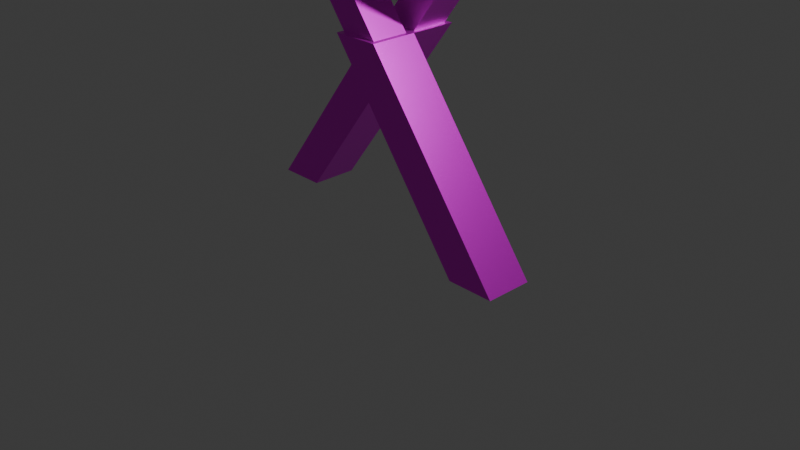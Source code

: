 # Source: FI-012_SupportBeam_Walkway_Crossed.blend  (saved by Blender 4.2.66; exported with 4.5.12 LTS)
import bpy
from mathutils import Matrix  # noqa: F401  (used for matrix-valued properties, if any)

bpy.ops.wm.read_factory_settings(use_empty=True)
scene = bpy.context.scene
scene.name = 'Scene'

# ---- collections
col_collection = bpy.data.collections.new('Collection'); scene.collection.children.link(col_collection)
col_export = bpy.data.collections.new('Export'); scene.collection.children.link(col_export)

# ---- images (referenced by path relative to the original .blend; pixels are not part of the script)
import os
ASSET_DIR = os.environ.get("B2B_ASSET_DIR", "")  # directory of the original .blend (textures are referenced by path, not embedded)
HERE = os.path.dirname(os.path.abspath(__file__))  # packed textures are extracted next to this script under _unpacked/

def load_image(name, relpath, width, height, colorspace="sRGB"):
    """Load a texture the original file referenced (path relative to the .blend, or extracted next to this script)."""
    p = next((c for c in (os.path.join(HERE, relpath), os.path.join(ASSET_DIR, relpath)) if relpath and os.path.exists(c)), "")
    if p:
        img = bpy.data.images.load(p, check_existing=True)
        img.name = name
    else:  # same state as the original file: an image datablock whose file is absent (Cycles renders it pink)
        img = bpy.data.images.new(name, width, height)
        img.source = "FILE"
        img.filepath = "//" + (relpath or name)
    img.colorspace_settings.name = colorspace
    return img
img_supportbeam_texture3_png = load_image('SupportBeam_texture3.png', 'Textures/SupportBeam_texture3.png', 1024, 1024, 'sRGB')

# ---- materials (node trees are filled in below, after node groups)
mat_sbcv_material = bpy.data.materials.new('SBCV_Material')

# ---- material node trees
mat_sbcv_material.use_nodes = True; mat_sbcv_material.node_tree.nodes.clear()
_N = mat_sbcv_material.node_tree.nodes; _L = mat_sbcv_material.node_tree.links
n0 = _N.new('ShaderNodeBsdfPrincipled'); n0.name = 'Principled BSDF'; n0.location = (10, 300)
n0.inputs[1].default_value = 0.8
n0.inputs[2].default_value = 0.4
n1 = _N.new('ShaderNodeOutputMaterial'); n1.name = 'Material Output'; n1.location = (300, 300)
n2 = _N.new('ShaderNodeTexImage'); n2.name = 'Image Texture'; n2.location = (-366, 312)
n2.image = img_supportbeam_texture3_png
_L.new(n0.outputs[0], n1.inputs[0])
_L.new(n2.outputs[0], n0.inputs[0])
n1.is_active_output = True

# ---- world
world_world = bpy.data.worlds.new('World'); scene.world = world_world
world_world.use_nodes = True; world_world.node_tree.nodes.clear()
_N = world_world.node_tree.nodes; _L = world_world.node_tree.links
n0 = _N.new('ShaderNodeOutputWorld'); n0.name = 'World Output'; n0.location = (300, 300)
n1 = _N.new('ShaderNodeBackground'); n1.name = 'Background'; n1.location = (10, 300)
n1.inputs[0].default_value = (0.05088, 0.05088, 0.05088, 1.0)
_L.new(n1.outputs[0], n0.inputs[0])
n0.is_active_output = True
world_world.color = (0.05088, 0.05088, 0.05088)
world_world.sun_shadow_jitter_overblur = 0.0

# ---- cameras
cam_camera = bpy.data.cameras.new('Camera')
cam_camera.clip_end = 100.0
cam_camera.ortho_scale = 7.314

# ---- lights
light_light = bpy.data.lights.new('Light', 'POINT')
light_light.energy = 1000.0
light_light.shadow_soft_size = 0.1

# ---- meshes
me_cube_004 = bpy.data.meshes.new('Cube.004')
me_cube_004.from_pydata([(1.25, -0.25, -1.0), (-1.25, 0.75, -1.0), (-0.2, -0.2, 1.0), (0.2, 0.7, 1.0), (-0.25, -0.25, 1.0), (0.25, 0.75, 1.0), (-1.7, -0.2, 3.0), (1.7, 0.7, 3.0), (1.25, 0.25, -1.0), (-1.25, 0.25, -1.0), (-0.2, 0.2, 1.0), (0.2, 0.3, 1.0), (-0.25, 0.25, 1.0), (-1.7, 0.2, 3.0), (1.7, 0.3, 3.0), (1.75, -0.25, -1.0), (-1.75, 0.75, -1.0), (0.2, -0.2, 1.0), (-0.2, 0.7, 1.0), (0.25, -0.25, 1.0), (-0.25, 0.75, 1.0), (-1.3, -0.2, 3.0), (1.3, 0.7, 3.0), (1.75, 0.25, -1.0), (-1.75, 0.25, -1.0), (0.2, 0.2, 1.0), (-0.2, 0.3, 1.0), (0.25, 0.25, 1.0), (-1.3, 0.2, 3.0), (1.3, 0.3, 3.0), (0.0, 0.25, 0.6667)], [], [(0, 4, 12, 30, 8), (8, 30, 27, 23), (23, 27, 19, 15), (15, 19, 4, 0), (8, 23, 15, 0), (4, 19, 17, 2, 10, 25, 27, 12), (25, 17, 19, 27), (2, 6, 13, 10), (10, 13, 28, 25), (25, 28, 21, 17), (17, 21, 6, 2), (28, 13, 6, 21), (1, 5, 27, 30, 9), (12, 24, 9, 30), (24, 12, 20, 16), (16, 20, 5, 1), (9, 24, 16, 1), (26, 12, 27, 5, 20, 18, 3, 11), (26, 18, 20, 12), (3, 7, 14, 11), (11, 14, 29, 26), (26, 29, 22, 18), (18, 22, 7, 3), (29, 14, 7, 22)])
_uv = me_cube_004.uv_layers.new(name='UVMap')
_uv.uv.foreach_set('vector', [0.375, 0.0, 0.625, 0.0, 0.625, 0.25, 0.5833, 0.25, 0.375, 0.25, 0.375, 0.25, 0.5833, 0.25, 0.625, 0.5, 0.375, 0.5, 0.375, 0.5, 0.625, 0.5, 0.625, 0.75, 0.375, 0.75, 0.375, 0.75, 0.625, 0.75, 0.625, 1.0, 0.375, 1.0, 0.125, 0.5, 0.375, 0.5, 0.375, 0.75, 0.125, 0.75, 0.875, 0.75, 0.625, 0.75, 0.65, 0.725, 0.85, 0.725, 0.85, 0.525, 0.65, 0.525, 0.625, 0.5, 0.875, 0.5, 0.65, 0.525, 0.65, 0.725, 0.625, 0.75, 0.625, 0.5, 0.375, 0.0, 0.625, 0.0, 0.625, 0.25, 0.375, 0.25, 0.375, 0.25, 0.625, 0.25, 0.625, 0.5, 0.375, 0.5, 0.375, 0.5, 0.625, 0.5, 0.625, 0.75, 0.375, 0.75, 0.375, 0.75, 0.625, 0.75, 0.625, 1.0, 0.375, 1.0, 0.625, 0.5, 0.875, 0.5, 0.875, 0.75, 0.625, 0.75, 0.375, 0.0, 0.625, 0.0, 0.625, 0.25, 0.5833, 0.25, 0.375, 0.25, 0.625, 0.5, 0.375, 0.5, 0.375, 0.25, 0.5833, 0.25, 0.375, 0.5, 0.625, 0.5, 0.625, 0.75, 0.375, 0.75, 0.375, 0.75, 0.625, 0.75, 0.625, 1.0, 0.375, 1.0, 0.125, 0.5, 0.375, 0.5, 0.375, 0.75, 0.125, 0.75, 0.65, 0.525, 0.625, 0.5, 0.875, 0.5, 0.875, 0.75, 0.625, 0.75, 0.65, 0.725, 0.85, 0.725, 0.85, 0.525, 0.65, 0.525, 0.65, 0.725, 0.625, 0.75, 0.625, 0.5, 0.375, 0.0, 0.625, 0.0, 0.625, 0.25, 0.375, 0.25, 0.375, 0.25, 0.625, 0.25, 0.625, 0.5, 0.375, 0.5, 0.375, 0.5, 0.625, 0.5, 0.625, 0.75, 0.375, 0.75, 0.375, 0.75, 0.625, 0.75, 0.625, 1.0, 0.375, 1.0, 0.625, 0.5, 0.875, 0.5, 0.875, 0.75, 0.625, 0.75])
me_cube_004.materials.append(mat_sbcv_material)
me_cube_004.update()

# ---- objects
ob_light = bpy.data.objects.new('Light', light_light)
ob_camera = bpy.data.objects.new('Camera', cam_camera)
ob_supportbeam_walkway_crossvariant = bpy.data.objects.new('supportbeam_walkway_crossvariant', me_cube_004)

# ---- transforms, parenting, visibility, modifiers, constraints
ob_light.location = (4.076, 1.005, 5.904)
ob_light.rotation_euler = (0.6503, 0.05522, 1.866)
ob_light.lock_rotations_4d = False
ob_light.empty_display_type = 'ARROWS'
ob_light.color = (0.0, 0.0, 0.0, 0.0)
ob_light.lineart.crease_threshold = 0.0
ob_camera.location = (7.359, -6.926, 4.958)
ob_camera.rotation_euler = (1.109, 0.0, 0.8149)
ob_camera.lock_rotations_4d = False
ob_camera.empty_display_type = 'ARROWS'
ob_camera.color = (0.0, 0.0, 0.0, 0.0)
ob_camera.display_type = 'WIRE'
ob_camera.lineart.crease_threshold = 0.0
ob_supportbeam_walkway_crossvariant.location = (0.0, 0.2, 1.0)
ob_supportbeam_walkway_crossvariant.rotation_euler = (0.0, -0.0, 3.142)

# ---- collection membership
col_collection.objects.link(ob_light)
col_collection.objects.link(ob_camera)
col_export.objects.link(ob_supportbeam_walkway_crossvariant)

# ---- scene / render settings (as saved in the file)
scene.camera = ob_camera
scene.frame_start = 1; scene.frame_end = 250; scene.frame_set(1)
scene.render.engine = 'BLENDER_EEVEE_NEXT'
bpy.context.view_layer.update()
